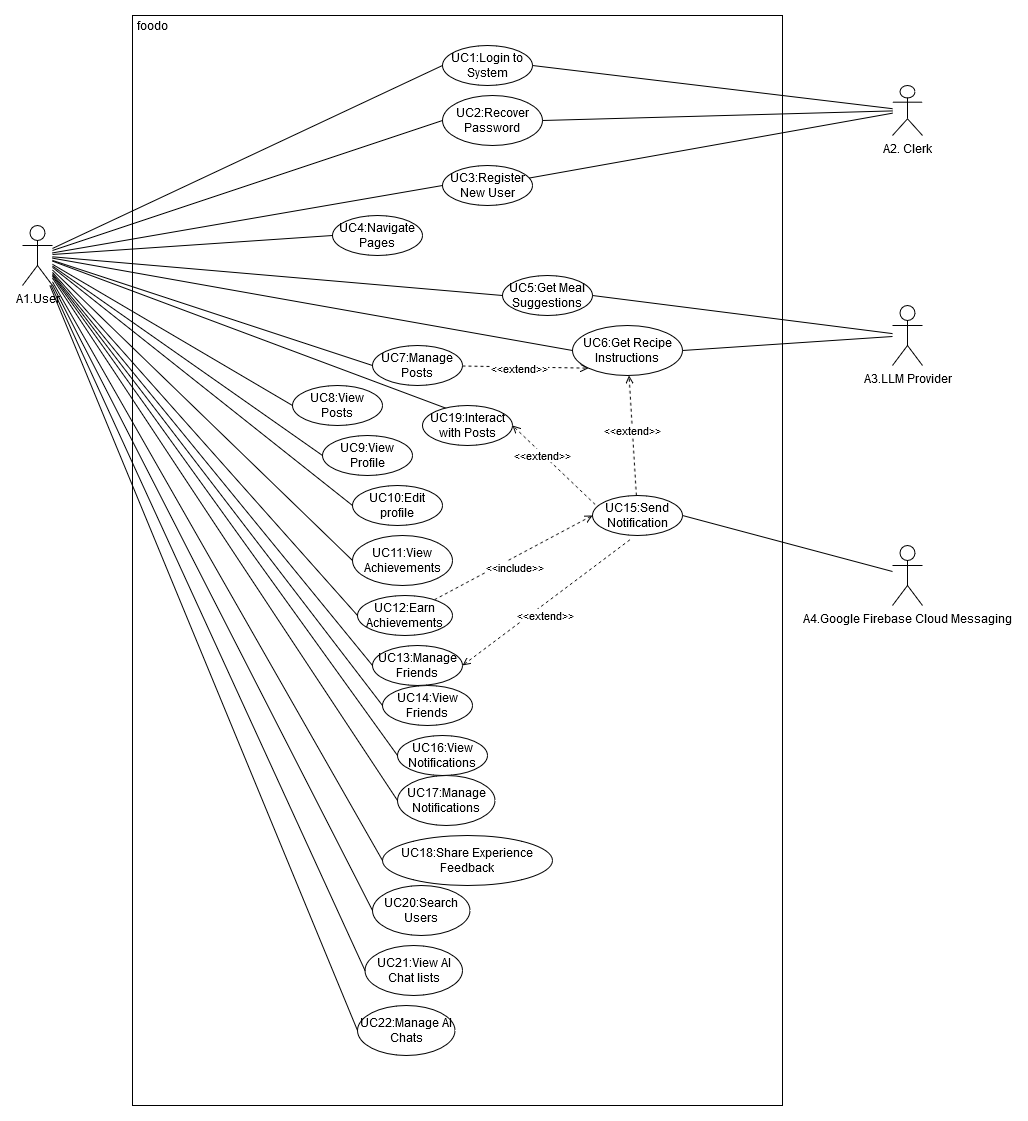

The diagram above was exported from draw.io. Its source (the exported page's mxGraphModel, read from the mxfile embedded in the PNG):
<mxGraphModel dx="1210" dy="740" grid="1" gridSize="10" guides="1" tooltips="1" connect="1" arrows="1" fold="1" page="1" pageScale="1" pageWidth="827" pageHeight="1169" math="0" shadow="0">
  <root>
    <mxCell id="0" />
    <mxCell id="1" parent="0" />
    <mxCell id="N2BP7UZUbdw00xAauV1o-67" value="" style="rounded=0;whiteSpace=wrap;html=1;fillColor=none;" parent="1" vertex="1">
      <mxGeometry x="240" y="30" width="650" height="1090" as="geometry" />
    </mxCell>
    <mxCell id="N2BP7UZUbdw00xAauV1o-3" style="rounded=0;orthogonalLoop=1;jettySize=auto;html=1;entryX=0;entryY=0.5;entryDx=0;entryDy=0;endArrow=none;endFill=0;" parent="1" source="N2BP7UZUbdw00xAauV1o-1" target="N2BP7UZUbdw00xAauV1o-2" edge="1">
      <mxGeometry relative="1" as="geometry" />
    </mxCell>
    <mxCell id="N2BP7UZUbdw00xAauV1o-19" style="rounded=0;orthogonalLoop=1;jettySize=auto;html=1;entryX=0;entryY=0.5;entryDx=0;entryDy=0;endArrow=none;endFill=0;" parent="1" source="N2BP7UZUbdw00xAauV1o-1" target="N2BP7UZUbdw00xAauV1o-4" edge="1">
      <mxGeometry relative="1" as="geometry" />
    </mxCell>
    <mxCell id="N2BP7UZUbdw00xAauV1o-20" style="rounded=0;orthogonalLoop=1;jettySize=auto;html=1;entryX=0;entryY=0.5;entryDx=0;entryDy=0;endArrow=none;endFill=0;" parent="1" source="N2BP7UZUbdw00xAauV1o-1" target="N2BP7UZUbdw00xAauV1o-5" edge="1">
      <mxGeometry relative="1" as="geometry" />
    </mxCell>
    <mxCell id="N2BP7UZUbdw00xAauV1o-21" style="edgeStyle=none;rounded=0;orthogonalLoop=1;jettySize=auto;html=1;entryX=0;entryY=0.5;entryDx=0;entryDy=0;endArrow=none;endFill=0;" parent="1" source="N2BP7UZUbdw00xAauV1o-1" target="N2BP7UZUbdw00xAauV1o-18" edge="1">
      <mxGeometry relative="1" as="geometry" />
    </mxCell>
    <mxCell id="N2BP7UZUbdw00xAauV1o-31" style="edgeStyle=none;rounded=0;orthogonalLoop=1;jettySize=auto;html=1;entryX=0;entryY=0.5;entryDx=0;entryDy=0;endArrow=none;endFill=0;" parent="1" source="N2BP7UZUbdw00xAauV1o-1" target="N2BP7UZUbdw00xAauV1o-17" edge="1">
      <mxGeometry relative="1" as="geometry" />
    </mxCell>
    <mxCell id="N2BP7UZUbdw00xAauV1o-32" style="edgeStyle=none;rounded=0;orthogonalLoop=1;jettySize=auto;html=1;entryX=0;entryY=0.5;entryDx=0;entryDy=0;endArrow=none;endFill=0;" parent="1" source="N2BP7UZUbdw00xAauV1o-1" target="N2BP7UZUbdw00xAauV1o-16" edge="1">
      <mxGeometry relative="1" as="geometry" />
    </mxCell>
    <mxCell id="N2BP7UZUbdw00xAauV1o-34" style="edgeStyle=none;rounded=0;orthogonalLoop=1;jettySize=auto;html=1;entryX=0;entryY=0.5;entryDx=0;entryDy=0;endArrow=none;endFill=0;" parent="1" source="N2BP7UZUbdw00xAauV1o-1" target="N2BP7UZUbdw00xAauV1o-15" edge="1">
      <mxGeometry relative="1" as="geometry" />
    </mxCell>
    <mxCell id="N2BP7UZUbdw00xAauV1o-35" style="edgeStyle=none;rounded=0;orthogonalLoop=1;jettySize=auto;html=1;entryX=0;entryY=0.5;entryDx=0;entryDy=0;endArrow=none;endFill=0;" parent="1" source="N2BP7UZUbdw00xAauV1o-1" target="N2BP7UZUbdw00xAauV1o-14" edge="1">
      <mxGeometry relative="1" as="geometry" />
    </mxCell>
    <mxCell id="N2BP7UZUbdw00xAauV1o-36" style="edgeStyle=none;rounded=0;orthogonalLoop=1;jettySize=auto;html=1;entryX=0;entryY=0.5;entryDx=0;entryDy=0;endArrow=none;endFill=0;" parent="1" source="N2BP7UZUbdw00xAauV1o-1" target="N2BP7UZUbdw00xAauV1o-13" edge="1">
      <mxGeometry relative="1" as="geometry" />
    </mxCell>
    <mxCell id="N2BP7UZUbdw00xAauV1o-37" style="edgeStyle=none;rounded=0;orthogonalLoop=1;jettySize=auto;html=1;entryX=0;entryY=0.5;entryDx=0;entryDy=0;endArrow=none;endFill=0;" parent="1" source="N2BP7UZUbdw00xAauV1o-1" target="N2BP7UZUbdw00xAauV1o-12" edge="1">
      <mxGeometry relative="1" as="geometry" />
    </mxCell>
    <mxCell id="N2BP7UZUbdw00xAauV1o-38" style="edgeStyle=none;rounded=0;orthogonalLoop=1;jettySize=auto;html=1;entryX=0;entryY=0.5;entryDx=0;entryDy=0;endArrow=none;endFill=0;" parent="1" source="N2BP7UZUbdw00xAauV1o-1" target="N2BP7UZUbdw00xAauV1o-11" edge="1">
      <mxGeometry relative="1" as="geometry" />
    </mxCell>
    <mxCell id="N2BP7UZUbdw00xAauV1o-39" style="edgeStyle=none;rounded=0;orthogonalLoop=1;jettySize=auto;html=1;entryX=0;entryY=0.5;entryDx=0;entryDy=0;endArrow=none;endFill=0;" parent="1" source="N2BP7UZUbdw00xAauV1o-1" target="N2BP7UZUbdw00xAauV1o-10" edge="1">
      <mxGeometry relative="1" as="geometry" />
    </mxCell>
    <mxCell id="N2BP7UZUbdw00xAauV1o-40" style="edgeStyle=none;rounded=0;orthogonalLoop=1;jettySize=auto;html=1;entryX=0;entryY=0.5;entryDx=0;entryDy=0;endArrow=none;endFill=0;" parent="1" source="N2BP7UZUbdw00xAauV1o-1" target="N2BP7UZUbdw00xAauV1o-9" edge="1">
      <mxGeometry relative="1" as="geometry" />
    </mxCell>
    <mxCell id="N2BP7UZUbdw00xAauV1o-61" style="edgeStyle=none;rounded=0;orthogonalLoop=1;jettySize=auto;html=1;entryX=0.325;entryY=0.122;entryDx=0;entryDy=0;entryPerimeter=0;endArrow=none;endFill=0;" parent="1" source="N2BP7UZUbdw00xAauV1o-1" target="N2BP7UZUbdw00xAauV1o-48" edge="1">
      <mxGeometry relative="1" as="geometry" />
    </mxCell>
    <mxCell id="N2BP7UZUbdw00xAauV1o-62" style="edgeStyle=none;rounded=0;orthogonalLoop=1;jettySize=auto;html=1;endArrow=none;endFill=0;entryX=0;entryY=0.5;entryDx=0;entryDy=0;" parent="1" source="N2BP7UZUbdw00xAauV1o-1" target="N2BP7UZUbdw00xAauV1o-8" edge="1">
      <mxGeometry relative="1" as="geometry" />
    </mxCell>
    <mxCell id="N2BP7UZUbdw00xAauV1o-63" style="edgeStyle=none;rounded=0;orthogonalLoop=1;jettySize=auto;html=1;endArrow=none;endFill=0;entryX=0;entryY=0.5;entryDx=0;entryDy=0;" parent="1" source="N2BP7UZUbdw00xAauV1o-1" target="N2BP7UZUbdw00xAauV1o-50" edge="1">
      <mxGeometry relative="1" as="geometry" />
    </mxCell>
    <mxCell id="N2BP7UZUbdw00xAauV1o-64" style="edgeStyle=none;rounded=0;orthogonalLoop=1;jettySize=auto;html=1;endArrow=none;endFill=0;entryX=0;entryY=0.5;entryDx=0;entryDy=0;" parent="1" source="N2BP7UZUbdw00xAauV1o-1" target="N2BP7UZUbdw00xAauV1o-49" edge="1">
      <mxGeometry relative="1" as="geometry" />
    </mxCell>
    <mxCell id="N2BP7UZUbdw00xAauV1o-65" style="edgeStyle=none;rounded=0;orthogonalLoop=1;jettySize=auto;html=1;endArrow=none;endFill=0;entryX=0;entryY=0.5;entryDx=0;entryDy=0;" parent="1" source="N2BP7UZUbdw00xAauV1o-1" target="N2BP7UZUbdw00xAauV1o-47" edge="1">
      <mxGeometry relative="1" as="geometry" />
    </mxCell>
    <mxCell id="N2BP7UZUbdw00xAauV1o-72" style="edgeStyle=none;rounded=0;orthogonalLoop=1;jettySize=auto;html=1;entryX=0;entryY=0.5;entryDx=0;entryDy=0;endArrow=none;endFill=0;" parent="1" source="N2BP7UZUbdw00xAauV1o-1" target="N2BP7UZUbdw00xAauV1o-71" edge="1">
      <mxGeometry relative="1" as="geometry" />
    </mxCell>
    <mxCell id="N2BP7UZUbdw00xAauV1o-75" style="edgeStyle=none;rounded=0;orthogonalLoop=1;jettySize=auto;html=1;entryX=0;entryY=0.5;entryDx=0;entryDy=0;endArrow=none;endFill=0;" parent="1" source="N2BP7UZUbdw00xAauV1o-1" target="N2BP7UZUbdw00xAauV1o-73" edge="1">
      <mxGeometry relative="1" as="geometry" />
    </mxCell>
    <mxCell id="N2BP7UZUbdw00xAauV1o-76" style="edgeStyle=none;rounded=0;orthogonalLoop=1;jettySize=auto;html=1;entryX=0;entryY=0.5;entryDx=0;entryDy=0;endArrow=none;endFill=0;" parent="1" source="N2BP7UZUbdw00xAauV1o-1" target="N2BP7UZUbdw00xAauV1o-74" edge="1">
      <mxGeometry relative="1" as="geometry" />
    </mxCell>
    <mxCell id="N2BP7UZUbdw00xAauV1o-1" value="A1.User" style="shape=umlActor;verticalLabelPosition=bottom;verticalAlign=top;html=1;outlineConnect=0;" parent="1" vertex="1">
      <mxGeometry x="130" y="240" width="30" height="60" as="geometry" />
    </mxCell>
    <mxCell id="N2BP7UZUbdw00xAauV1o-2" value="UC1:Login to System" style="ellipse;whiteSpace=wrap;html=1;" parent="1" vertex="1">
      <mxGeometry x="550" y="60" width="90" height="40" as="geometry" />
    </mxCell>
    <mxCell id="N2BP7UZUbdw00xAauV1o-4" value="UC2:Recover Password" style="ellipse;whiteSpace=wrap;html=1;" parent="1" vertex="1">
      <mxGeometry x="550" y="110" width="100" height="50" as="geometry" />
    </mxCell>
    <mxCell id="N2BP7UZUbdw00xAauV1o-5" value="UC3:Register New User" style="ellipse;whiteSpace=wrap;html=1;" parent="1" vertex="1">
      <mxGeometry x="550" y="180" width="90" height="40" as="geometry" />
    </mxCell>
    <mxCell id="N2BP7UZUbdw00xAauV1o-54" style="edgeStyle=none;rounded=0;orthogonalLoop=1;jettySize=auto;html=1;exitX=0.416;exitY=1.107;exitDx=0;exitDy=0;entryX=1;entryY=0.5;entryDx=0;entryDy=0;endArrow=open;endFill=0;dashed=1;exitPerimeter=0;" parent="1" source="N2BP7UZUbdw00xAauV1o-7" target="N2BP7UZUbdw00xAauV1o-9" edge="1">
      <mxGeometry relative="1" as="geometry" />
    </mxCell>
    <mxCell id="N2BP7UZUbdw00xAauV1o-55" value="&amp;lt;&amp;lt;extend&amp;gt;&amp;gt;" style="edgeLabel;html=1;align=center;verticalAlign=middle;resizable=0;points=[];" parent="N2BP7UZUbdw00xAauV1o-54" vertex="1" connectable="0">
      <mxGeometry x="0.3642" relative="1" as="geometry">
        <mxPoint x="29" y="-11" as="offset" />
      </mxGeometry>
    </mxCell>
    <mxCell id="N2BP7UZUbdw00xAauV1o-57" style="edgeStyle=none;rounded=0;orthogonalLoop=1;jettySize=auto;html=1;endArrow=open;endFill=0;dashed=1;" parent="1" source="N2BP7UZUbdw00xAauV1o-7" target="N2BP7UZUbdw00xAauV1o-16" edge="1">
      <mxGeometry relative="1" as="geometry" />
    </mxCell>
    <mxCell id="N2BP7UZUbdw00xAauV1o-58" value="&amp;lt;&amp;lt;extend&amp;gt;&amp;gt;" style="edgeLabel;html=1;align=center;verticalAlign=middle;resizable=0;points=[];" parent="N2BP7UZUbdw00xAauV1o-57" vertex="1" connectable="0">
      <mxGeometry x="0.0995" y="-1" relative="1" as="geometry">
        <mxPoint x="-1" as="offset" />
      </mxGeometry>
    </mxCell>
    <mxCell id="N2BP7UZUbdw00xAauV1o-59" style="edgeStyle=none;rounded=0;orthogonalLoop=1;jettySize=auto;html=1;entryX=1;entryY=0.5;entryDx=0;entryDy=0;endArrow=open;endFill=0;dashed=1;exitX=0.03;exitY=0.225;exitDx=0;exitDy=0;exitPerimeter=0;" parent="1" source="N2BP7UZUbdw00xAauV1o-7" target="N2BP7UZUbdw00xAauV1o-48" edge="1">
      <mxGeometry relative="1" as="geometry" />
    </mxCell>
    <mxCell id="N2BP7UZUbdw00xAauV1o-60" value="&amp;lt;&amp;lt;extend&amp;gt;&amp;gt;" style="edgeLabel;html=1;align=center;verticalAlign=middle;resizable=0;points=[];" parent="N2BP7UZUbdw00xAauV1o-59" vertex="1" connectable="0">
      <mxGeometry x="0.2773" y="1" relative="1" as="geometry">
        <mxPoint as="offset" />
      </mxGeometry>
    </mxCell>
    <mxCell id="N2BP7UZUbdw00xAauV1o-7" value="UC15:Send Notification" style="ellipse;whiteSpace=wrap;html=1;" parent="1" vertex="1">
      <mxGeometry x="700" y="510" width="90" height="40" as="geometry" />
    </mxCell>
    <mxCell id="N2BP7UZUbdw00xAauV1o-8" value="UC14:View Friends" style="ellipse;whiteSpace=wrap;html=1;" parent="1" vertex="1">
      <mxGeometry x="490" y="700" width="90" height="40" as="geometry" />
    </mxCell>
    <mxCell id="N2BP7UZUbdw00xAauV1o-9" value="UC13:Manage Friends" style="ellipse;whiteSpace=wrap;html=1;" parent="1" vertex="1">
      <mxGeometry x="480" y="660" width="90" height="40" as="geometry" />
    </mxCell>
    <mxCell id="N2BP7UZUbdw00xAauV1o-52" style="edgeStyle=none;rounded=0;orthogonalLoop=1;jettySize=auto;html=1;entryX=0;entryY=0.5;entryDx=0;entryDy=0;dashed=1;endArrow=open;endFill=0;" parent="1" source="N2BP7UZUbdw00xAauV1o-10" target="N2BP7UZUbdw00xAauV1o-7" edge="1">
      <mxGeometry relative="1" as="geometry" />
    </mxCell>
    <mxCell id="N2BP7UZUbdw00xAauV1o-53" value="&amp;lt;&amp;lt;include&amp;gt;&amp;gt;" style="edgeLabel;html=1;align=center;verticalAlign=middle;resizable=0;points=[];" parent="N2BP7UZUbdw00xAauV1o-52" vertex="1" connectable="0">
      <mxGeometry x="-0.2579" y="1" relative="1" as="geometry">
        <mxPoint x="22" y="-1" as="offset" />
      </mxGeometry>
    </mxCell>
    <mxCell id="N2BP7UZUbdw00xAauV1o-10" value="UC12:Earn Achievements" style="ellipse;whiteSpace=wrap;html=1;" parent="1" vertex="1">
      <mxGeometry x="465" y="610" width="95" height="40" as="geometry" />
    </mxCell>
    <mxCell id="N2BP7UZUbdw00xAauV1o-11" value="UC11:View Achievements" style="ellipse;whiteSpace=wrap;html=1;" parent="1" vertex="1">
      <mxGeometry x="460" y="550" width="100" height="50" as="geometry" />
    </mxCell>
    <mxCell id="N2BP7UZUbdw00xAauV1o-12" value="UC10:Edit profile" style="ellipse;whiteSpace=wrap;html=1;" parent="1" vertex="1">
      <mxGeometry x="460" y="500" width="90" height="40" as="geometry" />
    </mxCell>
    <mxCell id="N2BP7UZUbdw00xAauV1o-13" value="UC9:View Profile" style="ellipse;whiteSpace=wrap;html=1;" parent="1" vertex="1">
      <mxGeometry x="430" y="450" width="90" height="40" as="geometry" />
    </mxCell>
    <mxCell id="N2BP7UZUbdw00xAauV1o-14" value="UC8:View Posts" style="ellipse;whiteSpace=wrap;html=1;" parent="1" vertex="1">
      <mxGeometry x="400" y="400" width="90" height="40" as="geometry" />
    </mxCell>
    <mxCell id="N2BP7UZUbdw00xAauV1o-69" style="edgeStyle=none;rounded=0;orthogonalLoop=1;jettySize=auto;html=1;entryX=0;entryY=1;entryDx=0;entryDy=0;endArrow=open;endFill=0;dashed=1;" parent="1" source="N2BP7UZUbdw00xAauV1o-15" target="N2BP7UZUbdw00xAauV1o-16" edge="1">
      <mxGeometry relative="1" as="geometry" />
    </mxCell>
    <mxCell id="N2BP7UZUbdw00xAauV1o-70" value="&amp;lt;&amp;lt;extend&amp;gt;&amp;gt;" style="edgeLabel;html=1;align=center;verticalAlign=middle;resizable=0;points=[];" parent="N2BP7UZUbdw00xAauV1o-69" vertex="1" connectable="0">
      <mxGeometry x="-0.4369" y="-2" relative="1" as="geometry">
        <mxPoint x="21" y="-1" as="offset" />
      </mxGeometry>
    </mxCell>
    <mxCell id="N2BP7UZUbdw00xAauV1o-15" value="UC7:Manage Posts" style="ellipse;whiteSpace=wrap;html=1;" parent="1" vertex="1">
      <mxGeometry x="480" y="360" width="90" height="40" as="geometry" />
    </mxCell>
    <mxCell id="N2BP7UZUbdw00xAauV1o-16" value="UC6:Get Recipe Instructions" style="ellipse;whiteSpace=wrap;html=1;" parent="1" vertex="1">
      <mxGeometry x="680" y="340" width="110" height="50" as="geometry" />
    </mxCell>
    <mxCell id="N2BP7UZUbdw00xAauV1o-17" value="UC5:Get Meal Suggestions" style="ellipse;whiteSpace=wrap;html=1;" parent="1" vertex="1">
      <mxGeometry x="610" y="290" width="90" height="40" as="geometry" />
    </mxCell>
    <mxCell id="N2BP7UZUbdw00xAauV1o-18" value="UC4:Navigate Pages" style="ellipse;whiteSpace=wrap;html=1;" parent="1" vertex="1">
      <mxGeometry x="440" y="230" width="90" height="40" as="geometry" />
    </mxCell>
    <mxCell id="N2BP7UZUbdw00xAauV1o-23" style="edgeStyle=none;rounded=0;orthogonalLoop=1;jettySize=auto;html=1;entryX=1;entryY=0.5;entryDx=0;entryDy=0;endArrow=none;endFill=0;" parent="1" source="N2BP7UZUbdw00xAauV1o-22" target="N2BP7UZUbdw00xAauV1o-2" edge="1">
      <mxGeometry relative="1" as="geometry" />
    </mxCell>
    <mxCell id="N2BP7UZUbdw00xAauV1o-24" style="edgeStyle=none;rounded=0;orthogonalLoop=1;jettySize=auto;html=1;entryX=1;entryY=0.5;entryDx=0;entryDy=0;endArrow=none;endFill=0;" parent="1" source="N2BP7UZUbdw00xAauV1o-22" target="N2BP7UZUbdw00xAauV1o-4" edge="1">
      <mxGeometry relative="1" as="geometry" />
    </mxCell>
    <mxCell id="N2BP7UZUbdw00xAauV1o-25" style="edgeStyle=none;rounded=0;orthogonalLoop=1;jettySize=auto;html=1;endArrow=none;endFill=0;" parent="1" source="N2BP7UZUbdw00xAauV1o-22" target="N2BP7UZUbdw00xAauV1o-5" edge="1">
      <mxGeometry relative="1" as="geometry" />
    </mxCell>
    <mxCell id="N2BP7UZUbdw00xAauV1o-22" value="A2. Clerk" style="shape=umlActor;verticalLabelPosition=bottom;verticalAlign=top;html=1;outlineConnect=0;" parent="1" vertex="1">
      <mxGeometry x="1000" y="100" width="30" height="50" as="geometry" />
    </mxCell>
    <mxCell id="N2BP7UZUbdw00xAauV1o-29" style="edgeStyle=none;rounded=0;orthogonalLoop=1;jettySize=auto;html=1;entryX=1;entryY=0.5;entryDx=0;entryDy=0;endArrow=none;endFill=0;" parent="1" source="N2BP7UZUbdw00xAauV1o-27" target="N2BP7UZUbdw00xAauV1o-17" edge="1">
      <mxGeometry relative="1" as="geometry" />
    </mxCell>
    <mxCell id="N2BP7UZUbdw00xAauV1o-30" style="edgeStyle=none;rounded=0;orthogonalLoop=1;jettySize=auto;html=1;entryX=1;entryY=0.5;entryDx=0;entryDy=0;endArrow=none;endFill=0;" parent="1" source="N2BP7UZUbdw00xAauV1o-27" target="N2BP7UZUbdw00xAauV1o-16" edge="1">
      <mxGeometry relative="1" as="geometry" />
    </mxCell>
    <mxCell id="N2BP7UZUbdw00xAauV1o-27" value="A3.LLM Provider" style="shape=umlActor;verticalLabelPosition=bottom;verticalAlign=top;html=1;outlineConnect=0;" parent="1" vertex="1">
      <mxGeometry x="1000" y="320" width="30" height="60" as="geometry" />
    </mxCell>
    <mxCell id="N2BP7UZUbdw00xAauV1o-51" style="edgeStyle=none;rounded=0;orthogonalLoop=1;jettySize=auto;html=1;entryX=1;entryY=0.5;entryDx=0;entryDy=0;endArrow=none;endFill=0;" parent="1" source="N2BP7UZUbdw00xAauV1o-41" target="N2BP7UZUbdw00xAauV1o-7" edge="1">
      <mxGeometry relative="1" as="geometry" />
    </mxCell>
    <mxCell id="N2BP7UZUbdw00xAauV1o-41" value="A4.Google Firebase Cloud Messaging" style="shape=umlActor;verticalLabelPosition=bottom;verticalAlign=top;html=1;outlineConnect=0;" parent="1" vertex="1">
      <mxGeometry x="1000" y="560" width="30" height="60" as="geometry" />
    </mxCell>
    <mxCell id="N2BP7UZUbdw00xAauV1o-47" value="UC18:Share Experience Feedback" style="ellipse;whiteSpace=wrap;html=1;" parent="1" vertex="1">
      <mxGeometry x="490" y="850" width="170" height="50" as="geometry" />
    </mxCell>
    <mxCell id="N2BP7UZUbdw00xAauV1o-48" value="UC19:Interact with Posts" style="ellipse;whiteSpace=wrap;html=1;" parent="1" vertex="1">
      <mxGeometry x="530" y="420" width="90" height="40" as="geometry" />
    </mxCell>
    <mxCell id="N2BP7UZUbdw00xAauV1o-49" value="UC17:Manage Notifications" style="ellipse;whiteSpace=wrap;html=1;" parent="1" vertex="1">
      <mxGeometry x="505" y="790" width="97.5" height="50" as="geometry" />
    </mxCell>
    <mxCell id="N2BP7UZUbdw00xAauV1o-50" value="UC16:View Notifications" style="ellipse;whiteSpace=wrap;html=1;" parent="1" vertex="1">
      <mxGeometry x="505" y="750" width="90" height="40" as="geometry" />
    </mxCell>
    <mxCell id="N2BP7UZUbdw00xAauV1o-68" value="foodo" style="text;html=1;align=center;verticalAlign=middle;whiteSpace=wrap;rounded=0;" parent="1" vertex="1">
      <mxGeometry x="240" y="30" width="40" height="20" as="geometry" />
    </mxCell>
    <mxCell id="N2BP7UZUbdw00xAauV1o-71" value="UC20:Search Users" style="ellipse;whiteSpace=wrap;html=1;" parent="1" vertex="1">
      <mxGeometry x="480" y="900" width="97.5" height="50" as="geometry" />
    </mxCell>
    <mxCell id="N2BP7UZUbdw00xAauV1o-73" value="UC21:View AI Chat lists" style="ellipse;whiteSpace=wrap;html=1;" parent="1" vertex="1">
      <mxGeometry x="472.5" y="960" width="97.5" height="50" as="geometry" />
    </mxCell>
    <mxCell id="N2BP7UZUbdw00xAauV1o-74" value="UC22:Manage AI Chats" style="ellipse;whiteSpace=wrap;html=1;" parent="1" vertex="1">
      <mxGeometry x="465" y="1020" width="97.5" height="50" as="geometry" />
    </mxCell>
  </root>
</mxGraphModel>